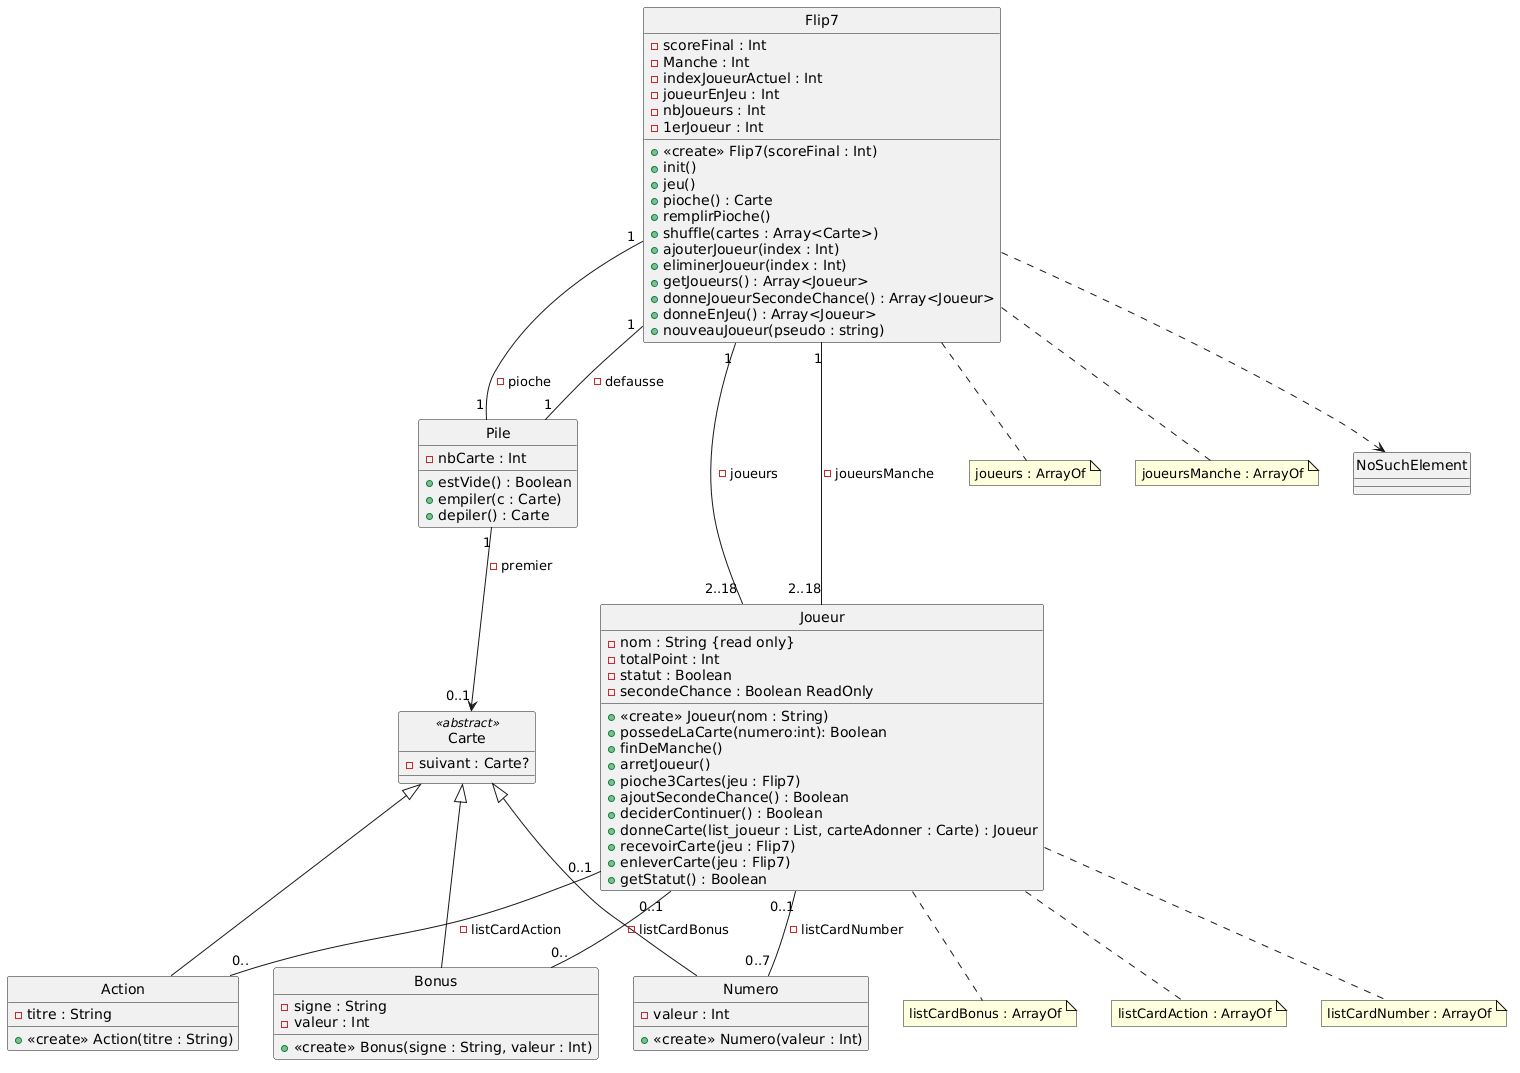

The diagram above was rendered by PlantUML. Its source (embedded in the PNG):
@startuml
skinparam style strictuml

class "Carte" <<abstract>> {

-suivant : Carte?
}

class Bonus {

-signe : String
-valeur : Int

+ <<create>> Bonus(signe : String, valeur : Int)
  }

class Numero {

-valeur : Int

+ <<create>> Numero(valeur : Int)
  }

class Action {

-titre : String

+ <<create>> Action(titre : String)
  }

Carte <|-- Bonus
Carte <|-- Action
Carte <|-- Numero
class Flip7 {

-scoreFinal : Int
-Manche : Int
-indexJoueurActuel : Int
-joueurEnJeu : Int
-nbJoueurs : Int
-1erJoueur : Int

+ <<create>> Flip7(scoreFinal : Int)
  +init()
  +jeu()
  +pioche() : Carte
  +remplirPioche()
  +shuffle(cartes : Array<Carte>)
  +ajouterJoueur(index : Int)
  +eliminerJoueur(index : Int)
  +getJoueurs() : Array<Joueur>
+ donneJoueurSecondeChance() : Array<Joueur>
+ donneEnJeu() : Array<Joueur>
  +nouveauJoueur(pseudo : string)
  }

class Joueur {

-nom : String {read only}
-totalPoint : Int
-statut : Boolean
-secondeChance : Boolean ReadOnly

+ <<create>> Joueur(nom : String)
  +possedeLaCarte(numero:int): Boolean
  +finDeManche()
  +arretJoueur()
  +pioche3Cartes(jeu : Flip7)
  +ajoutSecondeChance() : Boolean
  +deciderContinuer() : Boolean
  +donneCarte(list_joueur : List, carteAdonner : Carte) : Joueur
  +recevoirCarte(jeu : Flip7)
  +enleverCarte(jeu : Flip7)
  +getStatut() : Boolean
  }

class Pile {

-nbCarte : Int

+estVide() : Boolean
+empiler(c : Carte)
+depiler() : Carte
}

Flip7 "1" -- "1" Pile : - pioche
Flip7 "1" -- "1" Pile : - defausse
Flip7 "1" -- "2..18" Joueur : - joueurs
Flip7 "1" -- "2..18" Joueur : - joueursManche
Pile "1" --> "0..1" Carte : - premier
Joueur "0..1" -- "0..7" Numero : - listCardNumber
Joueur "0..1" -- "0.." Bonus : - listCardBonus
Joueur "0..1" -- "0.." Action : - listCardAction
note "joueurs : ArrayOf" as NoteListJoueur
note "joueursManche : ArrayOf" as NoteListJoueursManche
note "listCardNumber : ArrayOf" as NoteListCardNumber
note "listCardBonus : ArrayOf" as NoteListCardBonus
note "listCardAction : ArrayOf" as NoteListCardAction
Joueur .. NoteListCardNumber
Joueur .. NoteListCardBonus
Joueur .. NoteListCardAction
Flip7 .. NoteListJoueur
Flip7 .. NoteListJoueursManche

class NoSuchElement

Flip7 ..> NoSuchElement
@enduml